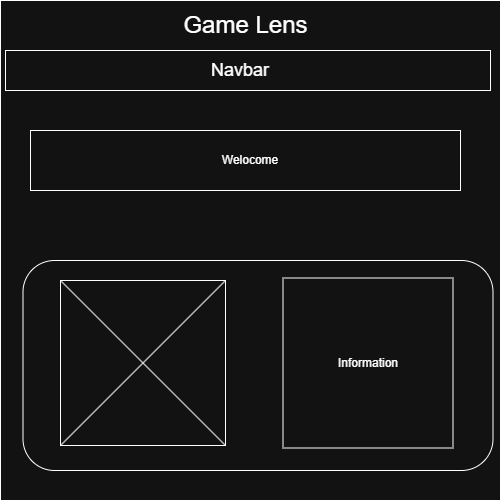

The diagram above was exported from draw.io. Its source (the exported page's mxGraphModel, read from the mxfile embedded in the PNG):
<mxGraphModel dx="1042" dy="562" grid="1" gridSize="10" guides="1" tooltips="1" connect="1" arrows="1" fold="1" page="1" pageScale="1" pageWidth="850" pageHeight="1100" math="0" shadow="0">
  <root>
    <mxCell id="0" />
    <mxCell id="1" parent="0" />
    <mxCell id="MbhAjSy-9QPzgrUiZnuN-4" parent="1" style="whiteSpace=wrap;html=1;aspect=fixed;" value="" vertex="1">
      <mxGeometry height="500" width="500" x="180" y="40" as="geometry" />
    </mxCell>
    <mxCell id="MbhAjSy-9QPzgrUiZnuN-7" parent="1" style="rounded=1;whiteSpace=wrap;html=1;" value="" vertex="1">
      <mxGeometry height="210" width="470" x="202.5" y="300" as="geometry" />
    </mxCell>
    <mxCell id="MbhAjSy-9QPzgrUiZnuN-8" parent="1" style="rounded=0;whiteSpace=wrap;html=1;" value="" vertex="1">
      <mxGeometry height="40" width="485" x="185" y="90" as="geometry" />
    </mxCell>
    <mxCell id="MbhAjSy-9QPzgrUiZnuN-9" parent="1" style="text;html=1;whiteSpace=wrap;strokeColor=none;fillColor=none;align=center;verticalAlign=middle;rounded=0;" value="&lt;font style=&quot;font-size: 24px;&quot;&gt;Game Lens&lt;/font&gt;" vertex="1">
      <mxGeometry height="30" width="175" x="338" y="50" as="geometry" />
    </mxCell>
    <mxCell id="MbhAjSy-9QPzgrUiZnuN-21" parent="1" style="text;html=1;whiteSpace=wrap;strokeColor=none;fillColor=none;align=center;verticalAlign=middle;rounded=0;" value="&lt;font style=&quot;font-size: 18px;&quot;&gt;Navbar&lt;/font&gt;" vertex="1">
      <mxGeometry height="30" width="60" x="390" y="95" as="geometry" />
    </mxCell>
    <mxCell id="MbhAjSy-9QPzgrUiZnuN-24" parent="1" style="whiteSpace=wrap;html=1;aspect=fixed;" value="" vertex="1">
      <mxGeometry height="165" width="165" x="240" y="320" as="geometry" />
    </mxCell>
    <mxCell id="MbhAjSy-9QPzgrUiZnuN-25" edge="1" parent="1" source="MbhAjSy-9QPzgrUiZnuN-24" style="endArrow=none;html=1;rounded=0;exitX=0;exitY=1;exitDx=0;exitDy=0;entryX=1;entryY=0;entryDx=0;entryDy=0;" target="MbhAjSy-9QPzgrUiZnuN-24" value="">
      <mxGeometry height="50" relative="1" width="50" as="geometry">
        <Array as="points" />
        <mxPoint x="400" y="360" as="sourcePoint" />
        <mxPoint x="450" y="310" as="targetPoint" />
      </mxGeometry>
    </mxCell>
    <mxCell id="MbhAjSy-9QPzgrUiZnuN-26" edge="1" parent="1" source="MbhAjSy-9QPzgrUiZnuN-24" style="endArrow=none;html=1;rounded=0;exitX=0;exitY=0;exitDx=0;exitDy=0;entryX=1;entryY=1;entryDx=0;entryDy=0;" target="MbhAjSy-9QPzgrUiZnuN-24" value="">
      <mxGeometry height="50" relative="1" width="50" as="geometry">
        <mxPoint x="400" y="360" as="sourcePoint" />
        <mxPoint x="450" y="310" as="targetPoint" />
      </mxGeometry>
    </mxCell>
    <mxCell id="MbhAjSy-9QPzgrUiZnuN-27" parent="1" style="whiteSpace=wrap;html=1;aspect=fixed;" value="" vertex="1">
      <mxGeometry height="170" width="170" x="462.5" y="317.5" as="geometry" />
    </mxCell>
    <mxCell id="MbhAjSy-9QPzgrUiZnuN-28" parent="1" style="text;html=1;whiteSpace=wrap;strokeColor=none;fillColor=none;align=center;verticalAlign=middle;rounded=0;" value="Information" vertex="1">
      <mxGeometry height="30" width="60" x="517.5" y="387.5" as="geometry" />
    </mxCell>
    <mxCell id="MbhAjSy-9QPzgrUiZnuN-30" parent="1" style="rounded=0;whiteSpace=wrap;html=1;" value="" vertex="1">
      <mxGeometry height="60" width="430" x="210" y="170" as="geometry" />
    </mxCell>
    <mxCell id="MbhAjSy-9QPzgrUiZnuN-31" parent="1" style="text;html=1;whiteSpace=wrap;strokeColor=none;fillColor=none;align=center;verticalAlign=middle;rounded=0;" value="Welocome" vertex="1">
      <mxGeometry height="30" width="410" x="225" y="185" as="geometry" />
    </mxCell>
  </root>
</mxGraphModel>